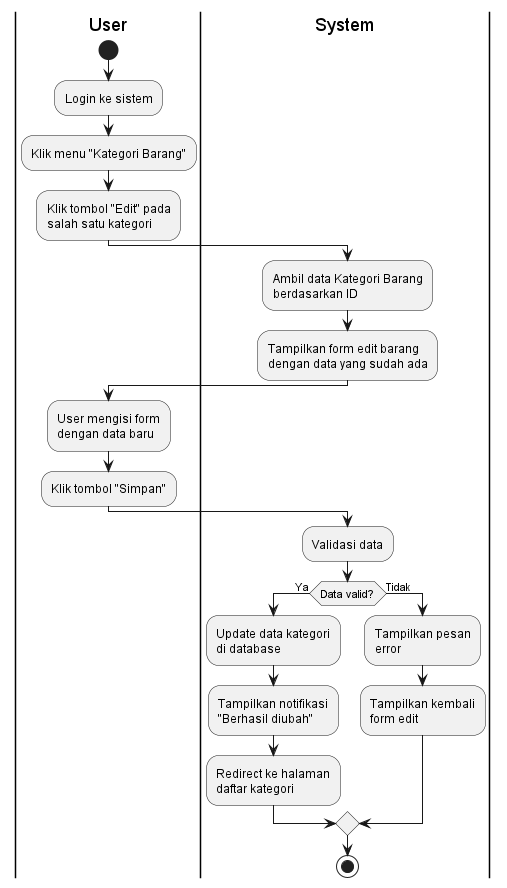

The diagram above was rendered by PlantUML. Its source (embedded in the PNG):
@startuml
|User|
start
:Login ke sistem;
:Klik menu "Kategori Barang";
:Klik tombol "Edit" pada\nsalah satu kategori;

|System|
:Ambil data Kategori Barang\nberdasarkan ID;
:Tampilkan form edit barang\ndengan data yang sudah ada;

|User|
:User mengisi form\ndengan data baru;
:Klik tombol "Simpan";

|System|
:Validasi data;

if (Data valid?) then (Ya)
  :Update data kategori\ndi database;
  :Tampilkan notifikasi\n"Berhasil diubah";
  :Redirect ke halaman\ndaftar kategori;
else (Tidak)
  :Tampilkan pesan\nerror;
  :Tampilkan kembali\nform edit;
endif

stop
@enduml